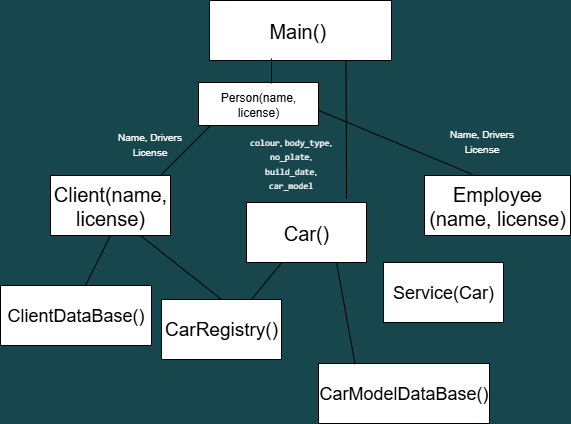

The diagram above was exported from draw.io. Its source (the exported page's mxGraphModel, read from the mxfile embedded in the PNG):
<mxGraphModel dx="652" dy="435" grid="0" gridSize="10" guides="1" tooltips="1" connect="1" arrows="1" fold="1" page="1" pageScale="1" pageWidth="827" pageHeight="1169" background="#18464D" math="0" shadow="0">
  <root>
    <mxCell id="0" />
    <mxCell id="1" parent="0" />
    <mxCell id="GG__uHCVb3LIr4Svm1vE-1" value="&lt;font style=&quot;font-size: 20px;&quot;&gt;Main()&amp;nbsp;&lt;/font&gt;" style="rounded=0;whiteSpace=wrap;html=1;" vertex="1" parent="1">
      <mxGeometry x="319" y="5" width="182" height="60" as="geometry" />
    </mxCell>
    <mxCell id="GG__uHCVb3LIr4Svm1vE-3" value="&lt;font style=&quot;font-size: 20px;&quot;&gt;Client(name, license)&lt;/font&gt;" style="rounded=0;whiteSpace=wrap;html=1;" vertex="1" parent="1">
      <mxGeometry x="160" y="180" width="120" height="60" as="geometry" />
    </mxCell>
    <mxCell id="GG__uHCVb3LIr4Svm1vE-6" value="&lt;font style=&quot;font-size: 20px;&quot;&gt;Employee (name, license)&lt;/font&gt;" style="rounded=0;whiteSpace=wrap;html=1;" vertex="1" parent="1">
      <mxGeometry x="534" y="180" width="146" height="60" as="geometry" />
    </mxCell>
    <mxCell id="GG__uHCVb3LIr4Svm1vE-7" value="&lt;font style=&quot;font-size: 18px;&quot;&gt;ClientDataBase()&lt;/font&gt;" style="rounded=0;whiteSpace=wrap;html=1;" vertex="1" parent="1">
      <mxGeometry x="110" y="290" width="151" height="60" as="geometry" />
    </mxCell>
    <mxCell id="GG__uHCVb3LIr4Svm1vE-8" value="&lt;font style=&quot;font-size: 19px;&quot;&gt;CarRegistry()&lt;/font&gt;" style="rounded=0;whiteSpace=wrap;html=1;" vertex="1" parent="1">
      <mxGeometry x="271" y="304" width="120" height="60" as="geometry" />
    </mxCell>
    <mxCell id="GG__uHCVb3LIr4Svm1vE-9" value="&lt;font style=&quot;font-size: 18px;&quot;&gt;CarModelDataBase()&lt;/font&gt;" style="rounded=0;whiteSpace=wrap;html=1;" vertex="1" parent="1">
      <mxGeometry x="428" y="368" width="171" height="60" as="geometry" />
    </mxCell>
    <mxCell id="GG__uHCVb3LIr4Svm1vE-11" value="" style="endArrow=none;html=1;rounded=0;" edge="1" parent="1">
      <mxGeometry width="50" height="50" relative="1" as="geometry">
        <mxPoint x="270" y="180" as="sourcePoint" />
        <mxPoint x="320" y="130" as="targetPoint" />
      </mxGeometry>
    </mxCell>
    <mxCell id="GG__uHCVb3LIr4Svm1vE-13" value="" style="endArrow=none;html=1;rounded=0;exitX=1;exitY=0.648;exitDx=0;exitDy=0;entryX=0.329;entryY=-0.017;entryDx=0;entryDy=0;entryPerimeter=0;exitPerimeter=0;" edge="1" parent="1" source="GG__uHCVb3LIr4Svm1vE-24" target="GG__uHCVb3LIr4Svm1vE-6">
      <mxGeometry width="50" height="50" relative="1" as="geometry">
        <mxPoint x="540" y="170" as="sourcePoint" />
        <mxPoint x="560" y="170" as="targetPoint" />
      </mxGeometry>
    </mxCell>
    <mxCell id="GG__uHCVb3LIr4Svm1vE-14" value="" style="endArrow=none;html=1;rounded=0;entryX=0.5;entryY=1;entryDx=0;entryDy=0;" edge="1" parent="1" target="GG__uHCVb3LIr4Svm1vE-3">
      <mxGeometry width="50" height="50" relative="1" as="geometry">
        <mxPoint x="195" y="290" as="sourcePoint" />
        <mxPoint x="230" y="250" as="targetPoint" />
      </mxGeometry>
    </mxCell>
    <mxCell id="GG__uHCVb3LIr4Svm1vE-15" value="" style="endArrow=none;html=1;rounded=0;entryX=0.75;entryY=1;entryDx=0;entryDy=0;exitX=0.5;exitY=0;exitDx=0;exitDy=0;" edge="1" parent="1" source="GG__uHCVb3LIr4Svm1vE-8" target="GG__uHCVb3LIr4Svm1vE-3">
      <mxGeometry width="50" height="50" relative="1" as="geometry">
        <mxPoint x="330" y="302" as="sourcePoint" />
        <mxPoint x="560" y="258" as="targetPoint" />
      </mxGeometry>
    </mxCell>
    <mxCell id="GG__uHCVb3LIr4Svm1vE-16" value="&lt;font style=&quot;font-size: 20px;&quot;&gt;Car()&lt;/font&gt;" style="rounded=0;whiteSpace=wrap;html=1;" vertex="1" parent="1">
      <mxGeometry x="356" y="207" width="120" height="60" as="geometry" />
    </mxCell>
    <mxCell id="GG__uHCVb3LIr4Svm1vE-17" value="&lt;font style=&quot;font-size: 18px;&quot;&gt;Service(Car)&lt;/font&gt;" style="rounded=0;whiteSpace=wrap;html=1;" vertex="1" parent="1">
      <mxGeometry x="493" y="267" width="120" height="60" as="geometry" />
    </mxCell>
    <mxCell id="GG__uHCVb3LIr4Svm1vE-18" value="&lt;font style=&quot;font-size: 10px; color: rgb(255, 255, 255);&quot;&gt;Name, Drivers License&lt;/font&gt;" style="text;strokeColor=none;align=center;fillColor=none;html=1;verticalAlign=middle;whiteSpace=wrap;rounded=0;" vertex="1" parent="1">
      <mxGeometry x="214" y="133" width="91" height="30" as="geometry" />
    </mxCell>
    <mxCell id="GG__uHCVb3LIr4Svm1vE-20" value="&lt;font style=&quot;font-size: 10px; color: rgb(255, 255, 255);&quot;&gt;Name, Drivers License&lt;/font&gt;" style="text;strokeColor=none;align=center;fillColor=none;html=1;verticalAlign=middle;whiteSpace=wrap;rounded=0;" vertex="1" parent="1">
      <mxGeometry x="546" y="130" width="91" height="30" as="geometry" />
    </mxCell>
    <mxCell id="GG__uHCVb3LIr4Svm1vE-21" value="&lt;font style=&quot;font-size: 9px; color: rgb(255, 255, 255);&quot;&gt;&lt;code style=&quot;&quot;&gt;colour&lt;/code&gt;, &lt;code style=&quot;&quot;&gt;body_type&lt;/code&gt;, &lt;code style=&quot;&quot;&gt;no_plate&lt;/code&gt;, &lt;code style=&quot;&quot;&gt;build_date&lt;/code&gt;, &lt;code style=&quot;&quot;&gt;car_model&lt;/code&gt;&lt;/font&gt;" style="text;align=center;html=1;verticalAlign=middle;whiteSpace=wrap;rounded=0;" vertex="1" parent="1">
      <mxGeometry x="358" y="135" width="85" height="63" as="geometry" />
    </mxCell>
    <mxCell id="GG__uHCVb3LIr4Svm1vE-22" value="" style="endArrow=none;html=1;rounded=0;entryX=0.75;entryY=1;entryDx=0;entryDy=0;" edge="1" parent="1" target="GG__uHCVb3LIr4Svm1vE-1">
      <mxGeometry width="50" height="50" relative="1" as="geometry">
        <mxPoint x="456" y="203" as="sourcePoint" />
        <mxPoint x="441" y="204" as="targetPoint" />
      </mxGeometry>
    </mxCell>
    <mxCell id="GG__uHCVb3LIr4Svm1vE-23" value="" style="endArrow=none;html=1;rounded=0;exitX=0.75;exitY=0;exitDx=0;exitDy=0;" edge="1" parent="1" source="GG__uHCVb3LIr4Svm1vE-8" target="GG__uHCVb3LIr4Svm1vE-16">
      <mxGeometry width="50" height="50" relative="1" as="geometry">
        <mxPoint x="391" y="254" as="sourcePoint" />
        <mxPoint x="441" y="204" as="targetPoint" />
      </mxGeometry>
    </mxCell>
    <mxCell id="GG__uHCVb3LIr4Svm1vE-24" value="Person(name, license)" style="rounded=0;whiteSpace=wrap;html=1;" vertex="1" parent="1">
      <mxGeometry x="308" y="87" width="120" height="43" as="geometry" />
    </mxCell>
    <mxCell id="GG__uHCVb3LIr4Svm1vE-27" value="" style="endArrow=none;html=1;rounded=0;" edge="1" parent="1">
      <mxGeometry width="50" height="50" relative="1" as="geometry">
        <mxPoint x="381" y="88" as="sourcePoint" />
        <mxPoint x="381" y="63" as="targetPoint" />
      </mxGeometry>
    </mxCell>
    <mxCell id="GG__uHCVb3LIr4Svm1vE-28" value="" style="endArrow=none;html=1;rounded=0;entryX=0.214;entryY=0.011;entryDx=0;entryDy=0;entryPerimeter=0;exitX=0.75;exitY=1;exitDx=0;exitDy=0;" edge="1" parent="1" source="GG__uHCVb3LIr4Svm1vE-16" target="GG__uHCVb3LIr4Svm1vE-9">
      <mxGeometry width="50" height="50" relative="1" as="geometry">
        <mxPoint x="391" y="254" as="sourcePoint" />
        <mxPoint x="441" y="204" as="targetPoint" />
      </mxGeometry>
    </mxCell>
  </root>
</mxGraphModel>